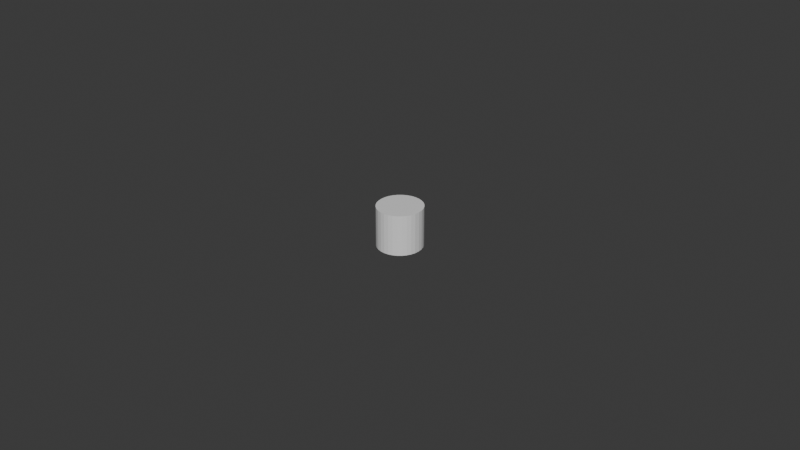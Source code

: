 # Source: black_note_cube_mesh.blend  (saved by Blender 4.4.32; exported with 4.5.12 LTS)
import bpy
from mathutils import Matrix  # noqa: F401  (used for matrix-valued properties, if any)

bpy.ops.wm.read_factory_settings(use_empty=True)
scene = bpy.context.scene
scene.name = 'Scene'

# ---- collections
col_collection = bpy.data.collections.new('Collection'); scene.collection.children.link(col_collection)

# ---- materials (node trees are filled in below, after node groups)
mat_outer_mat = bpy.data.materials.new('outer_mat')
mat_inner_mat = bpy.data.materials.new('inner_mat')

# ---- material node trees
mat_outer_mat.use_nodes = True; mat_outer_mat.node_tree.nodes.clear()
_N = mat_outer_mat.node_tree.nodes; _L = mat_outer_mat.node_tree.links
n0 = _N.new('ShaderNodeBsdfPrincipled'); n0.name = 'Principled BSDF'; n0.location = (10, 300)
n1 = _N.new('ShaderNodeOutputMaterial'); n1.name = 'Material Output'; n1.location = (300, 300)
_L.new(n0.outputs[0], n1.inputs[0])
n1.is_active_output = True
mat_inner_mat.use_nodes = True; mat_inner_mat.node_tree.nodes.clear()
_N = mat_inner_mat.node_tree.nodes; _L = mat_inner_mat.node_tree.links
n0 = _N.new('ShaderNodeBsdfPrincipled'); n0.name = 'Principled BSDF'; n0.location = (10, 300)
n1 = _N.new('ShaderNodeOutputMaterial'); n1.name = 'Material Output'; n1.location = (300, 300)
_L.new(n0.outputs[0], n1.inputs[0])
n1.is_active_output = True

# ---- world
world_world = bpy.data.worlds.new('World'); scene.world = world_world
world_world.use_nodes = True; world_world.node_tree.nodes.clear()
_N = world_world.node_tree.nodes; _L = world_world.node_tree.links
n0 = _N.new('ShaderNodeOutputWorld'); n0.name = 'World Output'; n0.location = (300, 300)
n1 = _N.new('ShaderNodeBackground'); n1.name = 'Background'; n1.location = (10, 300)
n1.inputs[0].default_value = (0.05088, 0.05088, 0.05088, 1.0)
_L.new(n1.outputs[0], n0.inputs[0])
n0.is_active_output = True
world_world.color = (0.05088, 0.05088, 0.05088)
world_world.sun_shadow_jitter_overblur = 0.0

# ---- meshes
me_circle_004 = bpy.data.meshes.new('Circle.004')
me_circle_004.from_pydata([(-2.274e-10, -0.007158, 0.006373), (0.001375, -0.007023, 0.006373), (0.002698, -0.006621, 0.006373), (0.003917, -0.00597, 0.006373), (0.004985, -0.005093, 0.006373), (0.005862, -0.004025, 0.006373), (0.006513, -0.002806, 0.006373), (0.006915, -0.001483, 0.006373), (0.00705, 9.538e-05, 0.006373), (0.006915, 0.001471, 0.006373), (0.006513, 0.002793, 0.006373), (0.005862, 0.004012, 0.006373), (0.004985, 0.00508, 0.006373), (0.003917, 0.005957, 0.006373), (0.002698, 0.006609, 0.006373), (0.001375, 0.00701, 0.006373), (-2.274e-10, 0.007145, 0.006373), (-0.001375, 0.00701, 0.006373), (-0.002698, 0.006609, 0.006373), (-0.003917, 0.005957, 0.006373), (-0.004985, 0.00508, 0.006373), (-0.005862, 0.004012, 0.006373), (-0.006513, 0.002793, 0.006373), (-0.006915, 0.001471, 0.006373), (-0.00705, 9.538e-05, 0.006373), (-0.006915, -0.001483, 0.006373), (-0.006513, -0.002806, 0.006373), (-0.005862, -0.004025, 0.006373), (-0.004985, -0.005093, 0.006373), (-0.003917, -0.00597, 0.006373), (-0.002698, -0.006621, 0.006373), (-0.001375, -0.007023, 0.006373), (-2.274e-10, -0.007158, -0.006373), (0.001375, -0.007023, -0.006373), (0.002698, -0.006621, -0.006373), (0.003917, -0.00597, -0.006373), (0.004985, -0.005093, -0.006373), (0.005862, -0.004025, -0.006373), (0.006513, -0.002806, -0.006373), (0.006915, -0.001483, -0.006373), (0.00705, 9.538e-05, -0.006373), (0.006915, 0.001471, -0.006373), (0.006513, 0.002793, -0.006373), (0.005862, 0.004012, -0.006373), (0.004985, 0.00508, -0.006373), (0.003917, 0.005957, -0.006373), (0.002698, 0.006609, -0.006373), (0.001375, 0.00701, -0.006373), (-2.274e-10, 0.007145, -0.006373), (-0.001375, 0.00701, -0.006373), (-0.002698, 0.006609, -0.006373), (-0.003917, 0.005957, -0.006373), (-0.004985, 0.00508, -0.006373), (-0.005862, 0.004012, -0.006373), (-0.006513, 0.002793, -0.006373), (-0.006915, 0.001471, -0.006373), (-0.00705, 9.538e-05, -0.006373), (-0.006915, -0.001483, -0.006373), (-0.006513, -0.002806, -0.006373), (-0.005862, -0.004025, -0.006373), (-0.004985, -0.005093, -0.006373), (-0.003917, -0.00597, -0.006373), (-0.002698, -0.006621, -0.006373), (-0.001375, -0.007023, -0.006373), (0.0009628, -0.004916, 0.006373), (-1.128e-10, -0.005011, 0.006373), (0.001889, -0.004635, 0.006373), (0.002742, -0.004179, 0.006373), (0.00349, -0.003565, 0.006373), (0.004103, -0.002817, 0.006373), (0.004559, -0.001964, 0.006373), (0.00484, -0.001038, 0.006373), (0.004935, 6.677e-05, 0.006373), (0.00484, 0.00103, 0.006373), (0.004559, 0.001955, 0.006373), (0.004103, 0.002809, 0.006373), (0.00349, 0.003556, 0.006373), (0.002742, 0.00417, 0.006373), (0.001889, 0.004626, 0.006373), (0.0009628, 0.004907, 0.006373), (-1.128e-10, 0.005002, 0.006373), (-0.0009628, 0.004907, 0.006373), (-0.001889, 0.004626, 0.006373), (-0.002742, 0.00417, 0.006373), (-0.00349, 0.003556, 0.006373), (-0.004103, 0.002809, 0.006373), (-0.004559, 0.001955, 0.006373), (-0.00484, 0.00103, 0.006373), (-0.004935, 6.677e-05, 0.006373), (-0.00484, -0.001038, 0.006373), (-0.004559, -0.001964, 0.006373), (-0.004103, -0.002817, 0.006373), (-0.00349, -0.003565, 0.006373), (-0.002742, -0.004179, 0.006373), (-0.001889, -0.004635, 0.006373), (-0.0009628, -0.004916, 0.006373)], [], [(26, 27, 91, 90), (2, 34, 35, 3), (29, 61, 62, 30), (16, 48, 49, 17), (3, 35, 36, 4), (30, 62, 63, 31), (17, 49, 50, 18), (4, 36, 37, 5), (31, 63, 32, 0), (18, 50, 51, 19), (5, 37, 38, 6), (19, 51, 52, 20), (6, 38, 39, 7), (20, 52, 53, 21), (7, 39, 40, 8), (21, 53, 54, 22), (8, 40, 41, 9), (22, 54, 55, 23), (9, 41, 42, 10), (23, 55, 56, 24), (10, 42, 43, 11), (24, 56, 57, 25), (11, 43, 44, 12), (25, 57, 58, 26), (12, 44, 45, 13), (26, 58, 59, 27), (13, 45, 46, 14), (0, 32, 33, 1), (27, 59, 60, 28), (14, 46, 47, 15), (1, 33, 34, 2), (28, 60, 61, 29), (15, 47, 48, 16), (64, 66, 67, 68, 69, 70, 71, 72, 73, 74, 75, 76, 77, 78, 79, 80, 81, 82, 83, 84, 85, 86, 87, 88, 89, 90, 91, 92, 93, 94, 95, 65), (13, 14, 78, 77), (0, 1, 64, 65), (27, 28, 92, 91), (14, 15, 79, 78), (1, 2, 66, 64), (28, 29, 93, 92), (15, 16, 80, 79), (2, 3, 67, 66), (29, 30, 94, 93), (16, 17, 81, 80), (3, 4, 68, 67), (30, 31, 95, 94), (17, 18, 82, 81), (4, 5, 69, 68), (31, 0, 65, 95), (18, 19, 83, 82), (5, 6, 70, 69), (19, 20, 84, 83), (6, 7, 71, 70), (20, 21, 85, 84), (7, 8, 72, 71), (21, 22, 86, 85), (8, 9, 73, 72), (22, 23, 87, 86), (9, 10, 74, 73), (23, 24, 88, 87), (10, 11, 75, 74), (24, 25, 89, 88), (11, 12, 76, 75), (25, 26, 90, 89), (12, 13, 77, 76)])
me_circle_004.polygons.foreach_set('material_index', [0, 0, 0, 0, 0, 0, 0, 0, 0, 0, 0, 0, 0, 0, 0, 0, 0, 0, 0, 0, 0, 0, 0, 0, 0, 0, 0, 0, 0, 0, 0, 0, 0, 1, 0, 0, 0, 0, 0, 0, 0, 0, 0, 0, 0, 0, 0, 0, 0, 0, 0, 0, 0, 0, 0, 0, 0, 0, 0, 0, 0, 0, 0, 0, 0])
_uv = me_circle_004.uv_layers.new(name='UVMap')
_uv.uv.foreach_set('vector', [0.0, 0.0, 0.0, 0.0, 0.0, 0.0, 0.0, 0.0, 0.0, 0.0, 0.0, 0.0, 0.0, 0.0, 0.0, 0.0, 0.0, 0.0, 0.0, 0.0, 0.0, 0.0, 0.0, 0.0, 0.0, 0.0, 0.0, 0.0, 0.0, 0.0, 0.0, 0.0, 0.0, 0.0, 0.0, 0.0, 0.0, 0.0, 0.0, 0.0, 0.0, 0.0, 0.0, 0.0, 0.0, 0.0, 0.0, 0.0, 0.0, 0.0, 0.0, 0.0, 0.0, 0.0, 0.0, 0.0, 0.0, 0.0, 0.0, 0.0, 0.0, 0.0, 0.0, 0.0, 0.0, 0.0, 0.0, 0.0, 0.0, 0.0, 0.0, 0.0, 0.0, 0.0, 0.0, 0.0, 0.0, 0.0, 0.0, 0.0, 0.0, 0.0, 0.0, 0.0, 0.0, 0.0, 0.0, 0.0, 0.0, 0.0, 0.0, 0.0, 0.0, 0.0, 0.0, 0.0, 0.0, 0.0, 0.0, 0.0, 0.0, 0.0, 0.0, 0.0, 0.0, 0.0, 0.0, 0.0, 0.0, 0.0, 0.0, 0.0, 0.0, 0.0, 0.0, 0.0, 0.0, 0.0, 0.0, 0.0, 0.0, 0.0, 0.0, 0.0, 0.0, 0.0, 0.0, 0.0, 0.0, 0.0, 0.0, 0.0, 0.0, 0.0, 0.0, 0.0, 0.0, 0.0, 0.0, 0.0, 0.0, 0.0, 0.0, 0.0, 0.0, 0.0, 0.0, 0.0, 0.0, 0.0, 0.0, 0.0, 0.0, 0.0, 0.0, 0.0, 0.0, 0.0, 0.0, 0.0, 0.0, 0.0, 0.0, 0.0, 0.0, 0.0, 0.0, 0.0, 0.0, 0.0, 0.0, 0.0, 0.0, 0.0, 0.0, 0.0, 0.0, 0.0, 0.0, 0.0, 0.0, 0.0, 0.0, 0.0, 0.0, 0.0, 0.0, 0.0, 0.0, 0.0, 0.0, 0.0, 0.0, 0.0, 0.0, 0.0, 0.0, 0.0, 0.0, 0.0, 0.0, 0.0, 0.0, 0.0, 0.0, 0.0, 0.0, 0.0, 0.0, 0.0, 0.0, 0.0, 0.0, 0.0, 0.0, 0.0, 0.0, 0.0, 0.0, 0.0, 0.0, 0.0, 0.0, 0.0, 0.0, 0.0, 0.0, 0.0, 0.0, 0.0, 0.0, 0.0, 0.0, 0.0, 0.0, 0.0, 0.0, 0.0, 0.0, 0.0, 0.0, 0.0, 0.0, 0.0, 0.0, 0.0, 0.0, 0.0, 0.0, 0.0, 0.0, 0.0, 0.0, 0.0, 0.0, 0.0, 0.0, 0.0, 0.0, 0.0, 0.0, 0.0, 0.0, 0.0, 0.0, 0.0, 0.0, 0.0, 0.0, 0.0, 0.0, 0.0, 0.0, 0.0, 0.0, 0.0, 0.0, 0.0, 0.0, 0.0, 0.0, 0.0, 0.0, 0.0, 0.0, 0.0, 0.0, 0.0, 0.0, 0.0, 0.0, 0.0, 0.0, 0.0, 0.0, 0.0, 0.0, 0.0, 0.0, 0.0, 0.0, 0.0, 0.0, 0.0, 0.0, 0.0, 0.0, 0.0, 0.0, 0.0, 0.0, 0.0, 0.0, 0.0, 0.0, 0.0, 0.0, 0.0, 0.0, 0.0, 0.0, 0.0, 0.0, 0.0, 0.0, 0.0, 0.0, 0.0, 0.0, 0.0, 0.0, 0.0, 0.0, 0.0, 0.0, 0.0, 0.0, 0.0, 0.0, 0.0, 0.0, 0.0, 0.0, 0.0, 0.0, 0.0, 0.0, 0.0, 0.0, 0.0, 0.0, 0.0, 0.0, 0.0, 0.0, 0.0, 0.0, 0.0, 0.0, 0.0, 0.0, 0.0, 0.0, 0.0, 0.0, 0.0, 0.0, 0.0, 0.0, 0.0, 0.0, 0.0, 0.0, 0.0, 0.0, 0.0, 0.0, 0.0, 0.0, 0.0, 0.0, 0.0, 0.0, 0.0, 0.0, 0.0, 0.0, 0.0, 0.0, 0.0, 0.0, 0.0, 0.0, 0.0, 0.0, 0.0, 0.0, 0.0, 0.0, 0.0, 0.0, 0.0, 0.0, 0.0, 0.0, 0.0, 0.0, 0.0, 0.0, 0.0, 0.0, 0.0, 0.0, 0.0, 0.0, 0.0, 0.0, 0.0, 0.0, 0.0, 0.0, 0.0, 0.0, 0.0, 0.0, 0.0, 0.0, 0.0, 0.0, 0.0, 0.0, 0.0, 0.0, 0.0, 0.0, 0.0, 0.0, 0.0, 0.0, 0.0, 0.0, 0.0, 0.0, 0.0, 0.0, 0.0, 0.0, 0.0, 0.0, 0.0, 0.0, 0.0, 0.0, 0.0, 0.0, 0.0, 0.0, 0.0, 0.0, 0.0, 0.0, 0.0, 0.0, 0.0, 0.0, 0.0, 0.0, 0.0, 0.0, 0.0, 0.0, 0.0, 0.0, 0.0, 0.0, 0.0, 0.0, 0.0, 0.0, 0.0, 0.0, 0.0, 0.0, 0.0, 0.0, 0.0, 0.0, 0.0, 0.0, 0.0, 0.0, 0.0, 0.0, 0.0, 0.0, 0.0, 0.0, 0.0, 0.0, 0.0, 0.0, 0.0, 0.0, 0.0, 0.0, 0.0, 0.0, 0.0, 0.0, 0.0, 0.0, 0.0, 0.0, 0.0, 0.0, 0.0, 0.0, 0.0, 0.0, 0.0, 0.0, 0.0, 0.0, 0.0, 0.0, 0.0, 0.0, 0.0, 0.0, 0.0, 0.0, 0.0, 0.0, 0.0, 0.0, 0.0, 0.0, 0.0, 0.0, 0.0, 0.0, 0.0, 0.0, 0.0, 0.0, 0.0, 0.0, 0.0, 0.0, 0.0, 0.0, 0.0, 0.0, 0.0, 0.0, 0.0, 0.0, 0.0, 0.0, 0.0, 0.0, 0.0, 0.0, 0.0, 0.0, 0.0, 0.0, 0.0, 0.0, 0.0, 0.0, 0.0, 0.0, 0.0, 0.0, 0.0])
me_circle_004.materials.append(mat_outer_mat)
me_circle_004.materials.append(mat_inner_mat)
me_circle_004.update()

# ---- objects
ob_circle_001 = bpy.data.objects.new('Circle.001', me_circle_004)

# ---- transforms, parenting, visibility, modifiers, constraints
ob_circle_001.location = (1.546e-10, 0.0, 0.0)

# ---- collection membership
col_collection.objects.link(ob_circle_001)

# ---- scene / render settings (as saved in the file)
scene.frame_start = 1; scene.frame_end = 250; scene.frame_set(0)
scene.render.engine = 'BLENDER_EEVEE_NEXT'
bpy.context.view_layer.update()

# ---- added for rendering (the .blend has no active camera and no usable light): camera, sun
cam_auto = bpy.data.cameras.new('AutoCamera')
cam_auto.lens = 50.0
cam_auto.sensor_width = 36.0
cam_auto.clip_end = 1000.0
ob_auto_camera = bpy.data.objects.new('AutoCamera', cam_auto)
scene.collection.objects.link(ob_auto_camera)
ob_auto_camera.location = (0.185045, -0.22206, 0.148036)
ob_auto_camera.rotation_euler = (1.09748, -7.21219e-08, 0.694738)
scene.camera = ob_auto_camera
light_auto_sun = bpy.data.lights.new('AutoSun', 'SUN')
light_auto_sun.energy = 3.0
light_auto_sun.angle = 0.0523599
ob_auto_sun = bpy.data.objects.new('AutoSun', light_auto_sun)
scene.collection.objects.link(ob_auto_sun)
ob_auto_sun.rotation_euler = (0.872665, 0.174533, 0.523599)
bpy.context.view_layer.update()
